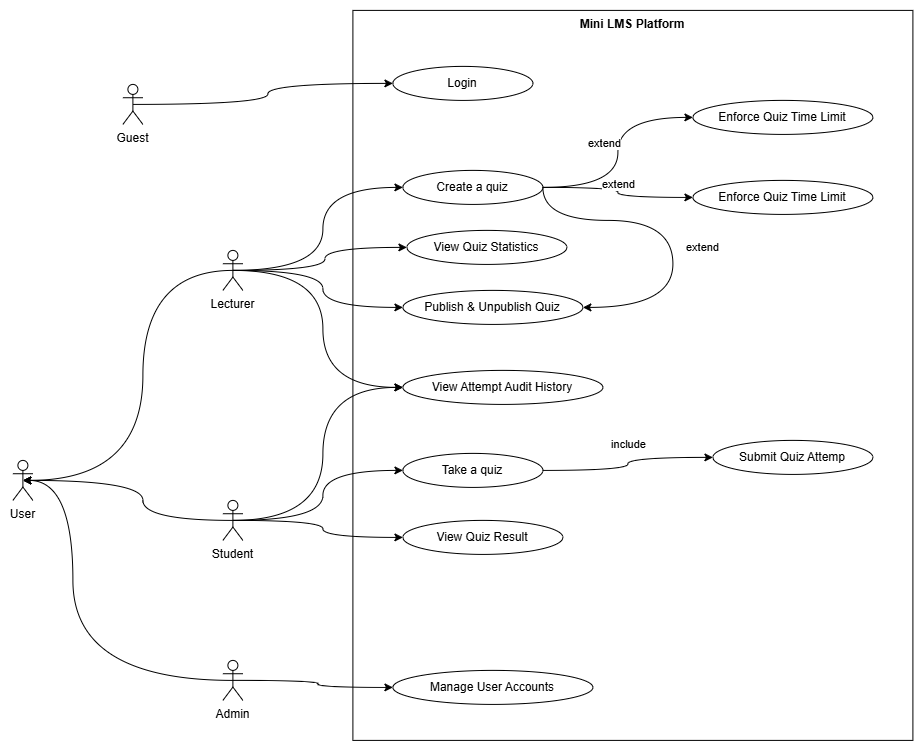

The diagram above was exported from draw.io. Its source (the exported page's mxGraphModel, read from the mxfile embedded in the PNG):
<mxGraphModel dx="2563" dy="867" grid="1" gridSize="10" guides="1" tooltips="1" connect="1" arrows="1" fold="1" page="1" pageScale="1" pageWidth="1169" pageHeight="827" math="0" shadow="0">
  <root>
    <mxCell id="0" />
    <mxCell id="1" parent="0" />
    <mxCell id="PnGnhbBxKLyd1e5JaCrt-12" edge="1" parent="1" source="PnGnhbBxKLyd1e5JaCrt-3" style="edgeStyle=orthogonalEdgeStyle;rounded=0;orthogonalLoop=1;jettySize=auto;html=1;entryX=0;entryY=0.5;entryDx=0;entryDy=0;curved=1;exitX=0.5;exitY=0.5;exitDx=0;exitDy=0;exitPerimeter=0;" target="PnGnhbBxKLyd1e5JaCrt-10">
      <mxGeometry relative="1" as="geometry">
        <mxPoint x="170" y="270" as="sourcePoint" />
      </mxGeometry>
    </mxCell>
    <mxCell id="KBsKgMGboSEIGO71LQA0-34" edge="1" parent="1" source="PnGnhbBxKLyd1e5JaCrt-1" style="edgeStyle=orthogonalEdgeStyle;rounded=0;orthogonalLoop=1;jettySize=auto;html=1;exitX=0.5;exitY=0.5;exitDx=0;exitDy=0;exitPerimeter=0;entryX=0;entryY=0.5;entryDx=0;entryDy=0;curved=1;" target="KBsKgMGboSEIGO71LQA0-24">
      <mxGeometry relative="1" as="geometry" />
    </mxCell>
    <mxCell id="PnGnhbBxKLyd1e5JaCrt-1" parent="1" style="shape=umlActor;verticalLabelPosition=bottom;verticalAlign=top;html=1;outlineConnect=0;" value="Admin" vertex="1">
      <mxGeometry height="40" width="20" x="150" y="670" as="geometry" />
    </mxCell>
    <mxCell id="PnGnhbBxKLyd1e5JaCrt-2" parent="1" style="shape=umlActor;verticalLabelPosition=bottom;verticalAlign=top;html=1;outlineConnect=0;" value="User" vertex="1">
      <mxGeometry height="40" width="20" x="-60" y="470" as="geometry" />
    </mxCell>
    <mxCell id="PnGnhbBxKLyd1e5JaCrt-3" parent="1" style="shape=umlActor;verticalLabelPosition=bottom;verticalAlign=top;html=1;outlineConnect=0;" value="Guest" vertex="1">
      <mxGeometry height="40" width="20" x="50" y="94" as="geometry" />
    </mxCell>
    <mxCell id="KBsKgMGboSEIGO71LQA0-26" edge="1" parent="1" source="PnGnhbBxKLyd1e5JaCrt-4" style="edgeStyle=orthogonalEdgeStyle;rounded=0;orthogonalLoop=1;jettySize=auto;html=1;exitX=0.5;exitY=0.5;exitDx=0;exitDy=0;exitPerimeter=0;entryX=0;entryY=0.5;entryDx=0;entryDy=0;curved=1;" target="KBsKgMGboSEIGO71LQA0-6">
      <mxGeometry relative="1" as="geometry" />
    </mxCell>
    <mxCell id="KBsKgMGboSEIGO71LQA0-30" edge="1" parent="1" source="PnGnhbBxKLyd1e5JaCrt-4" style="edgeStyle=orthogonalEdgeStyle;rounded=0;orthogonalLoop=1;jettySize=auto;html=1;exitX=0.5;exitY=0.5;exitDx=0;exitDy=0;exitPerimeter=0;entryX=0;entryY=0.5;entryDx=0;entryDy=0;curved=1;" target="KBsKgMGboSEIGO71LQA0-16">
      <mxGeometry relative="1" as="geometry" />
    </mxCell>
    <mxCell id="KBsKgMGboSEIGO71LQA0-31" edge="1" parent="1" source="PnGnhbBxKLyd1e5JaCrt-4" style="edgeStyle=orthogonalEdgeStyle;rounded=0;orthogonalLoop=1;jettySize=auto;html=1;exitX=0.5;exitY=0.5;exitDx=0;exitDy=0;exitPerimeter=0;entryX=0;entryY=0.5;entryDx=0;entryDy=0;curved=1;" target="KBsKgMGboSEIGO71LQA0-19">
      <mxGeometry relative="1" as="geometry" />
    </mxCell>
    <mxCell id="KBsKgMGboSEIGO71LQA0-32" edge="1" parent="1" source="PnGnhbBxKLyd1e5JaCrt-4" style="edgeStyle=orthogonalEdgeStyle;rounded=0;orthogonalLoop=1;jettySize=auto;html=1;exitX=0.5;exitY=0.5;exitDx=0;exitDy=0;exitPerimeter=0;entryX=0;entryY=0.5;entryDx=0;entryDy=0;curved=1;" target="KBsKgMGboSEIGO71LQA0-23">
      <mxGeometry relative="1" as="geometry" />
    </mxCell>
    <mxCell id="PnGnhbBxKLyd1e5JaCrt-4" parent="1" style="shape=umlActor;verticalLabelPosition=bottom;verticalAlign=top;html=1;outlineConnect=0;" value="Lecturer" vertex="1">
      <mxGeometry height="40" width="20" x="150" y="260" as="geometry" />
    </mxCell>
    <mxCell id="KBsKgMGboSEIGO71LQA0-27" edge="1" parent="1" source="PnGnhbBxKLyd1e5JaCrt-5" style="edgeStyle=orthogonalEdgeStyle;rounded=0;orthogonalLoop=1;jettySize=auto;html=1;exitX=0.5;exitY=0.5;exitDx=0;exitDy=0;exitPerimeter=0;entryX=0;entryY=0.5;entryDx=0;entryDy=0;curved=1;" target="KBsKgMGboSEIGO71LQA0-23">
      <mxGeometry relative="1" as="geometry" />
    </mxCell>
    <mxCell id="KBsKgMGboSEIGO71LQA0-28" edge="1" parent="1" source="PnGnhbBxKLyd1e5JaCrt-5" style="edgeStyle=orthogonalEdgeStyle;rounded=0;orthogonalLoop=1;jettySize=auto;html=1;exitX=0.5;exitY=0.5;exitDx=0;exitDy=0;exitPerimeter=0;entryX=0;entryY=0.5;entryDx=0;entryDy=0;curved=1;" target="KBsKgMGboSEIGO71LQA0-5">
      <mxGeometry relative="1" as="geometry" />
    </mxCell>
    <mxCell id="KBsKgMGboSEIGO71LQA0-29" edge="1" parent="1" source="PnGnhbBxKLyd1e5JaCrt-5" style="edgeStyle=orthogonalEdgeStyle;rounded=0;orthogonalLoop=1;jettySize=auto;html=1;exitX=0.5;exitY=0.5;exitDx=0;exitDy=0;exitPerimeter=0;entryX=0;entryY=0.5;entryDx=0;entryDy=0;curved=1;" target="KBsKgMGboSEIGO71LQA0-18">
      <mxGeometry relative="1" as="geometry" />
    </mxCell>
    <mxCell id="PnGnhbBxKLyd1e5JaCrt-5" parent="1" style="shape=umlActor;verticalLabelPosition=bottom;verticalAlign=top;html=1;outlineConnect=0;" value="Student" vertex="1">
      <mxGeometry height="40" width="20" x="150" y="510" as="geometry" />
    </mxCell>
    <mxCell id="PnGnhbBxKLyd1e5JaCrt-6" parent="1" style="rounded=0;whiteSpace=wrap;html=1;fillColor=none;" value="" vertex="1">
      <mxGeometry height="730" width="560" x="280" y="20" as="geometry" />
    </mxCell>
    <mxCell id="PnGnhbBxKLyd1e5JaCrt-9" parent="1" style="text;strokeColor=none;fillColor=none;align=center;verticalAlign=top;spacingLeft=4;spacingRight=4;overflow=hidden;rotatable=0;points=[[0,0.5],[1,0.5]];portConstraint=eastwest;whiteSpace=wrap;html=1;" value="&lt;b&gt;Mini LMS Platform&lt;/b&gt;" vertex="1">
      <mxGeometry height="26" width="200" x="460" y="20" as="geometry" />
    </mxCell>
    <mxCell id="PnGnhbBxKLyd1e5JaCrt-10" parent="1" style="ellipse;whiteSpace=wrap;html=1;" value="Login" vertex="1">
      <mxGeometry height="34" width="140" x="320" y="76" as="geometry" />
    </mxCell>
    <mxCell id="KBsKgMGboSEIGO71LQA0-1" edge="1" parent="1" source="PnGnhbBxKLyd1e5JaCrt-4" style="edgeStyle=orthogonalEdgeStyle;rounded=0;orthogonalLoop=1;jettySize=auto;html=1;exitX=0.5;exitY=0.5;exitDx=0;exitDy=0;exitPerimeter=0;entryX=0.5;entryY=0.5;entryDx=0;entryDy=0;entryPerimeter=0;curved=1;" target="PnGnhbBxKLyd1e5JaCrt-2">
      <mxGeometry relative="1" as="geometry">
        <Array as="points">
          <mxPoint x="70" y="280" />
          <mxPoint x="70" y="490" />
        </Array>
      </mxGeometry>
    </mxCell>
    <mxCell id="KBsKgMGboSEIGO71LQA0-2" edge="1" parent="1" source="PnGnhbBxKLyd1e5JaCrt-5" style="edgeStyle=orthogonalEdgeStyle;rounded=0;orthogonalLoop=1;jettySize=auto;html=1;exitX=0.5;exitY=0.5;exitDx=0;exitDy=0;exitPerimeter=0;entryX=0.5;entryY=0.5;entryDx=0;entryDy=0;entryPerimeter=0;curved=1;" target="PnGnhbBxKLyd1e5JaCrt-2">
      <mxGeometry relative="1" as="geometry">
        <Array as="points">
          <mxPoint x="70" y="530" />
          <mxPoint x="70" y="490" />
        </Array>
      </mxGeometry>
    </mxCell>
    <mxCell id="KBsKgMGboSEIGO71LQA0-3" edge="1" parent="1" source="PnGnhbBxKLyd1e5JaCrt-1" style="edgeStyle=orthogonalEdgeStyle;rounded=0;orthogonalLoop=1;jettySize=auto;html=1;exitX=0.5;exitY=0.5;exitDx=0;exitDy=0;exitPerimeter=0;entryX=0.5;entryY=0.5;entryDx=0;entryDy=0;entryPerimeter=0;curved=1;" target="PnGnhbBxKLyd1e5JaCrt-2">
      <mxGeometry relative="1" as="geometry">
        <Array as="points">
          <mxPoint y="690" />
          <mxPoint y="490" />
        </Array>
      </mxGeometry>
    </mxCell>
    <mxCell id="KBsKgMGboSEIGO71LQA0-13" edge="1" parent="1" source="KBsKgMGboSEIGO71LQA0-5" style="edgeStyle=orthogonalEdgeStyle;rounded=0;orthogonalLoop=1;jettySize=auto;html=1;exitX=1;exitY=0.5;exitDx=0;exitDy=0;entryX=0;entryY=0.5;entryDx=0;entryDy=0;curved=1;" target="KBsKgMGboSEIGO71LQA0-7" value="include">
      <mxGeometry relative="1" x="0.0769" y="13" as="geometry">
        <mxPoint as="offset" />
      </mxGeometry>
    </mxCell>
    <mxCell id="KBsKgMGboSEIGO71LQA0-5" parent="1" style="ellipse;whiteSpace=wrap;html=1;" value="Take a quiz" vertex="1">
      <mxGeometry height="34" width="140" x="330" y="463" as="geometry" />
    </mxCell>
    <mxCell id="KBsKgMGboSEIGO71LQA0-6" parent="1" style="ellipse;whiteSpace=wrap;html=1;" value="Create a quiz" vertex="1">
      <mxGeometry height="34" width="140" x="330" y="180" as="geometry" />
    </mxCell>
    <mxCell id="KBsKgMGboSEIGO71LQA0-7" parent="1" style="ellipse;whiteSpace=wrap;html=1;" value="Submit Quiz Attemp" vertex="1">
      <mxGeometry height="34" width="160" x="640" y="450" as="geometry" />
    </mxCell>
    <mxCell id="KBsKgMGboSEIGO71LQA0-14" parent="1" style="ellipse;whiteSpace=wrap;html=1;" value="Enforce Quiz Time Limit" vertex="1">
      <mxGeometry height="34" width="180" x="620" y="110" as="geometry" />
    </mxCell>
    <mxCell id="KBsKgMGboSEIGO71LQA0-15" edge="1" parent="1" source="KBsKgMGboSEIGO71LQA0-6" style="edgeStyle=orthogonalEdgeStyle;rounded=0;orthogonalLoop=1;jettySize=auto;html=1;exitX=1;exitY=0.5;exitDx=0;exitDy=0;entryX=0;entryY=0.5;entryDx=0;entryDy=0;curved=1;" target="KBsKgMGboSEIGO71LQA0-14" value="extend">
      <mxGeometry relative="1" x="0.0769" y="13" as="geometry">
        <mxPoint as="offset" />
        <mxPoint x="470" y="146.6" as="sourcePoint" />
        <mxPoint x="600" y="146.6" as="targetPoint" />
      </mxGeometry>
    </mxCell>
    <mxCell id="KBsKgMGboSEIGO71LQA0-16" parent="1" style="ellipse;whiteSpace=wrap;html=1;" value="View Quiz Statistics" vertex="1">
      <mxGeometry height="34" width="160" x="334" y="240" as="geometry" />
    </mxCell>
    <mxCell id="KBsKgMGboSEIGO71LQA0-18" parent="1" style="ellipse;whiteSpace=wrap;html=1;" value="View Quiz Result" vertex="1">
      <mxGeometry height="34" width="160" x="330" y="530" as="geometry" />
    </mxCell>
    <mxCell id="KBsKgMGboSEIGO71LQA0-19" parent="1" style="ellipse;whiteSpace=wrap;html=1;" value="Publish &amp;amp; Unpublish Quiz" vertex="1">
      <mxGeometry height="34" width="180" x="330" y="300" as="geometry" />
    </mxCell>
    <mxCell id="KBsKgMGboSEIGO71LQA0-20" edge="1" parent="1" source="KBsKgMGboSEIGO71LQA0-6" style="edgeStyle=orthogonalEdgeStyle;rounded=0;orthogonalLoop=1;jettySize=auto;html=1;exitX=1;exitY=0.5;exitDx=0;exitDy=0;entryX=1;entryY=0.5;entryDx=0;entryDy=0;curved=1;" target="KBsKgMGboSEIGO71LQA0-19" value="extend">
      <mxGeometry relative="1" x="0.1159" y="30" as="geometry">
        <mxPoint as="offset" />
        <Array as="points">
          <mxPoint x="470" y="230" />
          <mxPoint x="600" y="230" />
          <mxPoint x="600" y="317" />
        </Array>
        <mxPoint x="600" y="164" as="sourcePoint" />
        <mxPoint x="580" y="254" as="targetPoint" />
      </mxGeometry>
    </mxCell>
    <mxCell id="KBsKgMGboSEIGO71LQA0-21" parent="1" style="ellipse;whiteSpace=wrap;html=1;" value="Enforce Quiz Time Limit" vertex="1">
      <mxGeometry height="34" width="180" x="620" y="190" as="geometry" />
    </mxCell>
    <mxCell id="KBsKgMGboSEIGO71LQA0-22" edge="1" parent="1" source="KBsKgMGboSEIGO71LQA0-6" style="edgeStyle=orthogonalEdgeStyle;rounded=0;orthogonalLoop=1;jettySize=auto;html=1;exitX=1;exitY=0.5;exitDx=0;exitDy=0;entryX=0;entryY=0.5;entryDx=0;entryDy=0;curved=1;" target="KBsKgMGboSEIGO71LQA0-21" value="extend">
      <mxGeometry relative="1" x="0.0769" y="13" as="geometry">
        <mxPoint as="offset" />
        <mxPoint x="480" y="157" as="sourcePoint" />
        <mxPoint x="630" y="87" as="targetPoint" />
      </mxGeometry>
    </mxCell>
    <mxCell id="KBsKgMGboSEIGO71LQA0-23" parent="1" style="ellipse;whiteSpace=wrap;html=1;" value="View Attempt Audit History" vertex="1">
      <mxGeometry height="34" width="200" x="330" y="380" as="geometry" />
    </mxCell>
    <mxCell id="KBsKgMGboSEIGO71LQA0-24" parent="1" style="ellipse;whiteSpace=wrap;html=1;" value="Manage User Accounts" vertex="1">
      <mxGeometry height="34" width="200" x="320" y="680" as="geometry" />
    </mxCell>
  </root>
</mxGraphModel>